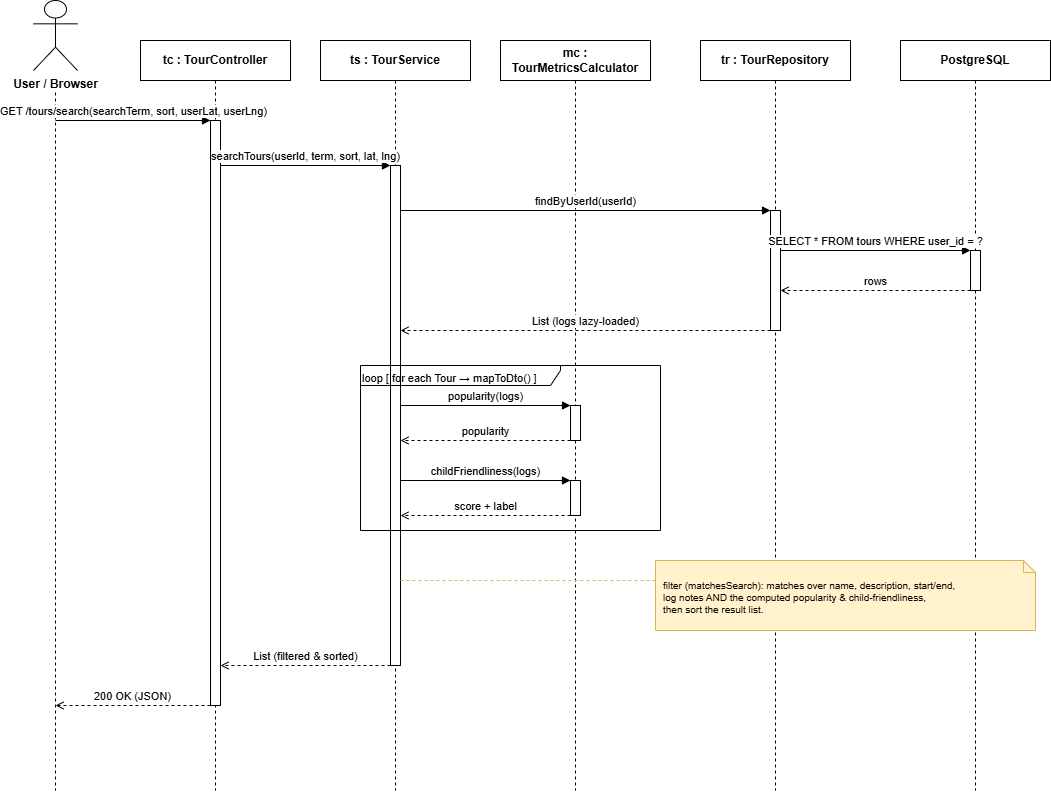

The diagram above was exported from draw.io. Its source (the exported page's mxGraphModel, read from the mxfile embedded in the PNG):
<mxGraphModel dx="649" dy="323" grid="1" gridSize="10" guides="1" tooltips="1" connect="1" arrows="1" fold="1" page="1" pageScale="1" pageWidth="1300" pageHeight="900" math="0" shadow="0">
  <root>
    <mxCell id="0" />
    <mxCell id="1" parent="0" />
    <mxCell id="userActor" value="User / Browser" style="shape=umlActor;verticalLabelPosition=bottom;verticalAlign=top;html=1;outlineConnect=0;fontStyle=1;" parent="1" vertex="1">
      <mxGeometry x="68" width="44" height="70" as="geometry" />
    </mxCell>
    <mxCell id="userLine" style="endArrow=none;dashed=1;html=1;strokeColor=#000000;" parent="1" edge="1">
      <mxGeometry relative="1" as="geometry">
        <mxPoint x="90" y="92" as="sourcePoint" />
        <mxPoint x="90" y="790" as="targetPoint" />
      </mxGeometry>
    </mxCell>
    <mxCell id="ll_tc" value="tc : TourController" style="shape=umlLifeline;perimeter=lifelinePerimeter;whiteSpace=wrap;html=1;container=0;fontStyle=1;" parent="1" vertex="1">
      <mxGeometry x="175" y="40" width="150" height="750" as="geometry" />
    </mxCell>
    <mxCell id="ll_ts" value="ts : TourService" style="shape=umlLifeline;perimeter=lifelinePerimeter;whiteSpace=wrap;html=1;container=0;fontStyle=1;" parent="1" vertex="1">
      <mxGeometry x="355" y="40" width="150" height="750" as="geometry" />
    </mxCell>
    <mxCell id="ll_mc" value="mc : TourMetricsCalculator" style="shape=umlLifeline;perimeter=lifelinePerimeter;whiteSpace=wrap;html=1;container=0;fontStyle=1;" parent="1" vertex="1">
      <mxGeometry x="535" y="40" width="150" height="750" as="geometry" />
    </mxCell>
    <mxCell id="ll_tr" value="tr : TourRepository" style="shape=umlLifeline;perimeter=lifelinePerimeter;whiteSpace=wrap;html=1;container=0;fontStyle=1;" parent="1" vertex="1">
      <mxGeometry x="735" y="40" width="150" height="750" as="geometry" />
    </mxCell>
    <mxCell id="ll_db" value="PostgreSQL" style="shape=umlLifeline;perimeter=lifelinePerimeter;whiteSpace=wrap;html=1;container=0;fontStyle=1;" parent="1" vertex="1">
      <mxGeometry x="935" y="40" width="150" height="750" as="geometry" />
    </mxCell>
    <mxCell id="act_tc" style="html=1;points=[[0,0,0,0,5],[0,1,0,0,-5],[1,0,0,0,5],[1,1,0,0,-5]];perimeter=orthogonalPerimeter;outlineConnect=0;fillColor=#ffffff;strokeColor=#000000;rounded=0;" parent="1" vertex="1">
      <mxGeometry x="245" y="120" width="10" height="585" as="geometry" />
    </mxCell>
    <mxCell id="act_ts" style="html=1;points=[[0,0,0,0,5],[0,1,0,0,-5],[1,0,0,0,5],[1,1,0,0,-5]];perimeter=orthogonalPerimeter;outlineConnect=0;fillColor=#ffffff;strokeColor=#000000;rounded=0;" parent="1" vertex="1">
      <mxGeometry x="425" y="165" width="10" height="500" as="geometry" />
    </mxCell>
    <mxCell id="act_tr" style="html=1;points=[[0,0,0,0,5],[0,1,0,0,-5],[1,0,0,0,5],[1,1,0,0,-5]];perimeter=orthogonalPerimeter;outlineConnect=0;fillColor=#ffffff;strokeColor=#000000;rounded=0;" parent="1" vertex="1">
      <mxGeometry x="805" y="210" width="10" height="120" as="geometry" />
    </mxCell>
    <mxCell id="act_db" style="html=1;points=[[0,0,0,0,5],[0,1,0,0,-5],[1,0,0,0,5],[1,1,0,0,-5]];perimeter=orthogonalPerimeter;outlineConnect=0;fillColor=#ffffff;strokeColor=#000000;rounded=0;" parent="1" vertex="1">
      <mxGeometry x="1005" y="250" width="10" height="40" as="geometry" />
    </mxCell>
    <mxCell id="act_mc1" style="html=1;points=[[0,0,0,0,5],[0,1,0,0,-5],[1,0,0,0,5],[1,1,0,0,-5]];perimeter=orthogonalPerimeter;outlineConnect=0;fillColor=#ffffff;strokeColor=#000000;rounded=0;" parent="1" vertex="1">
      <mxGeometry x="605" y="405" width="10" height="35" as="geometry" />
    </mxCell>
    <mxCell id="act_mc2" style="html=1;points=[[0,0,0,0,5],[0,1,0,0,-5],[1,0,0,0,5],[1,1,0,0,-5]];perimeter=orthogonalPerimeter;outlineConnect=0;fillColor=#ffffff;strokeColor=#000000;rounded=0;" parent="1" vertex="1">
      <mxGeometry x="605" y="480" width="10" height="35" as="geometry" />
    </mxCell>
    <mxCell id="loopFrame" value="loop  [ for each Tour → mapToDto() ]" style="shape=umlFrame;whiteSpace=wrap;html=1;fontSize=11;align=left;verticalAlign=top;fillColor=none;width=200;height=20;" parent="1" vertex="1">
      <mxGeometry x="395" y="365" width="300" height="165" as="geometry" />
    </mxCell>
    <mxCell id="noteFilter" value="filter (matchesSearch):  matches over name, description, start/end,&#10;log notes AND the computed popularity &amp; child-friendliness,&#10;then sort the result list." style="shape=note;whiteSpace=wrap;html=1;fontSize=10;align=left;spacingLeft=6;spacingTop=4;size=12;fillColor=#fff2cc;strokeColor=#d6b656;" parent="1" vertex="1">
      <mxGeometry x="690" y="560" width="380" height="70" as="geometry" />
    </mxCell>
    <mxCell id="noteLink" style="endArrow=none;dashed=1;html=1;strokeColor=#d6b656;" parent="1" edge="1">
      <mxGeometry relative="1" as="geometry">
        <mxPoint x="435" y="580" as="sourcePoint" />
        <mxPoint x="690" y="580" as="targetPoint" />
      </mxGeometry>
    </mxCell>
    <mxCell id="m1" value="GET /tours/search(searchTerm, sort, userLat, userLng)" style="html=1;verticalAlign=bottom;endArrow=block;rounded=0;" parent="1" edge="1">
      <mxGeometry relative="1" as="geometry">
        <mxPoint x="90" y="120" as="sourcePoint" />
        <mxPoint x="245" y="120" as="targetPoint" />
      </mxGeometry>
    </mxCell>
    <mxCell id="m2" value="searchTours(userId, term, sort, lat, lng)" style="html=1;verticalAlign=bottom;endArrow=block;rounded=0;" parent="1" edge="1">
      <mxGeometry relative="1" as="geometry">
        <mxPoint x="255" y="165" as="sourcePoint" />
        <mxPoint x="425" y="165" as="targetPoint" />
      </mxGeometry>
    </mxCell>
    <mxCell id="m3" value="findByUserId(userId)" style="html=1;verticalAlign=bottom;endArrow=block;rounded=0;" parent="1" edge="1">
      <mxGeometry relative="1" as="geometry">
        <mxPoint x="435" y="210" as="sourcePoint" />
        <mxPoint x="805" y="210" as="targetPoint" />
      </mxGeometry>
    </mxCell>
    <mxCell id="m4" value="SELECT * FROM tours WHERE user_id = ?" style="html=1;verticalAlign=bottom;endArrow=block;rounded=0;" parent="1" edge="1">
      <mxGeometry relative="1" as="geometry">
        <mxPoint x="815" y="250" as="sourcePoint" />
        <mxPoint x="1005" y="250" as="targetPoint" />
      </mxGeometry>
    </mxCell>
    <mxCell id="m5" value="rows" style="html=1;verticalAlign=bottom;endArrow=open;dashed=1;rounded=0;" parent="1" edge="1">
      <mxGeometry relative="1" as="geometry">
        <mxPoint x="1005" y="290" as="sourcePoint" />
        <mxPoint x="815" y="290" as="targetPoint" />
      </mxGeometry>
    </mxCell>
    <mxCell id="m6" value="List&lt;Tour&gt; (logs lazy-loaded)" style="html=1;verticalAlign=bottom;endArrow=open;dashed=1;rounded=0;" parent="1" edge="1">
      <mxGeometry relative="1" as="geometry">
        <mxPoint x="805" y="330" as="sourcePoint" />
        <mxPoint x="435" y="330" as="targetPoint" />
      </mxGeometry>
    </mxCell>
    <mxCell id="m7" value="popularity(logs)" style="html=1;verticalAlign=bottom;endArrow=block;rounded=0;" parent="1" edge="1">
      <mxGeometry relative="1" as="geometry">
        <mxPoint x="435" y="405" as="sourcePoint" />
        <mxPoint x="605" y="405" as="targetPoint" />
      </mxGeometry>
    </mxCell>
    <mxCell id="m8" value="popularity" style="html=1;verticalAlign=bottom;endArrow=open;dashed=1;rounded=0;" parent="1" edge="1">
      <mxGeometry relative="1" as="geometry">
        <mxPoint x="605" y="440" as="sourcePoint" />
        <mxPoint x="435" y="440" as="targetPoint" />
      </mxGeometry>
    </mxCell>
    <mxCell id="m9" value="childFriendliness(logs)" style="html=1;verticalAlign=bottom;endArrow=block;rounded=0;" parent="1" edge="1">
      <mxGeometry relative="1" as="geometry">
        <mxPoint x="435" y="480" as="sourcePoint" />
        <mxPoint x="605" y="480" as="targetPoint" />
      </mxGeometry>
    </mxCell>
    <mxCell id="m10" value="score + label" style="html=1;verticalAlign=bottom;endArrow=open;dashed=1;rounded=0;" parent="1" edge="1">
      <mxGeometry relative="1" as="geometry">
        <mxPoint x="605" y="515" as="sourcePoint" />
        <mxPoint x="435" y="515" as="targetPoint" />
      </mxGeometry>
    </mxCell>
    <mxCell id="m11" value="List&lt;TourDto&gt; (filtered &amp; sorted)" style="html=1;verticalAlign=bottom;endArrow=open;dashed=1;rounded=0;" parent="1" edge="1">
      <mxGeometry relative="1" as="geometry">
        <mxPoint x="425" y="665" as="sourcePoint" />
        <mxPoint x="255" y="665" as="targetPoint" />
      </mxGeometry>
    </mxCell>
    <mxCell id="m12" value="200 OK (JSON)" style="html=1;verticalAlign=bottom;endArrow=open;dashed=1;rounded=0;" parent="1" edge="1">
      <mxGeometry relative="1" as="geometry">
        <mxPoint x="245" y="705" as="sourcePoint" />
        <mxPoint x="90" y="705" as="targetPoint" />
      </mxGeometry>
    </mxCell>
  </root>
</mxGraphModel>